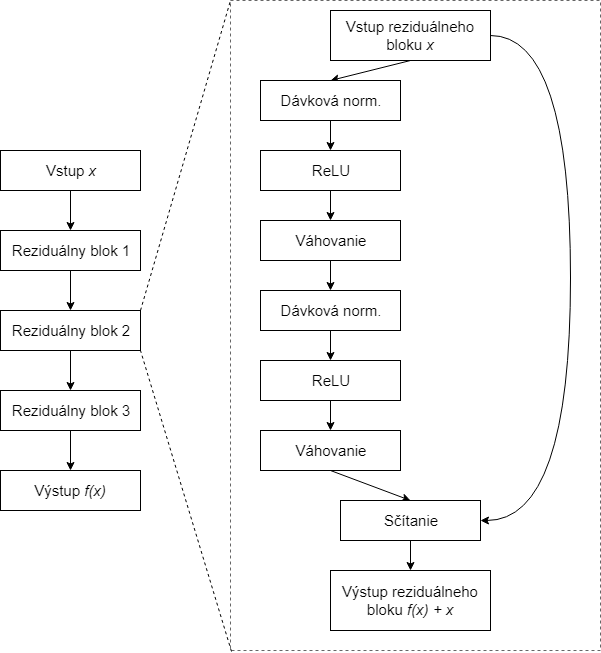

The diagram above was exported from draw.io. Its source (the exported page's mxGraphModel, read from the mxfile embedded in the PNG):
<mxGraphModel dx="1394" dy="747" grid="1" gridSize="10" guides="1" tooltips="1" connect="1" arrows="1" fold="1" page="1" pageScale="1" pageWidth="827" pageHeight="1169" math="0" shadow="0">
  <root>
    <mxCell id="0" />
    <mxCell id="1" parent="0" />
    <mxCell id="alIQFn1euU8vRXxyiKXL-6" style="edgeStyle=orthogonalEdgeStyle;rounded=0;orthogonalLoop=1;jettySize=auto;html=1;exitX=0.5;exitY=1;exitDx=0;exitDy=0;entryX=0.5;entryY=0;entryDx=0;entryDy=0;fontSize=15;" edge="1" parent="1" source="alIQFn1euU8vRXxyiKXL-1" target="alIQFn1euU8vRXxyiKXL-2">
      <mxGeometry relative="1" as="geometry" />
    </mxCell>
    <mxCell id="alIQFn1euU8vRXxyiKXL-1" value="Vstup &lt;i style=&quot;font-size: 15px;&quot;&gt;x&lt;/i&gt;" style="rounded=0;whiteSpace=wrap;html=1;fontSize=15;" vertex="1" parent="1">
      <mxGeometry x="140" y="150" width="140" height="40" as="geometry" />
    </mxCell>
    <mxCell id="alIQFn1euU8vRXxyiKXL-7" style="edgeStyle=orthogonalEdgeStyle;rounded=0;orthogonalLoop=1;jettySize=auto;html=1;exitX=0.5;exitY=1;exitDx=0;exitDy=0;entryX=0.5;entryY=0;entryDx=0;entryDy=0;fontSize=15;" edge="1" parent="1" source="alIQFn1euU8vRXxyiKXL-2" target="alIQFn1euU8vRXxyiKXL-3">
      <mxGeometry relative="1" as="geometry" />
    </mxCell>
    <mxCell id="alIQFn1euU8vRXxyiKXL-2" value="Reziduálny blok 1" style="rounded=0;whiteSpace=wrap;html=1;fontSize=15;" vertex="1" parent="1">
      <mxGeometry x="140" y="230" width="140" height="40" as="geometry" />
    </mxCell>
    <mxCell id="alIQFn1euU8vRXxyiKXL-8" style="edgeStyle=orthogonalEdgeStyle;rounded=0;orthogonalLoop=1;jettySize=auto;html=1;exitX=0.5;exitY=1;exitDx=0;exitDy=0;entryX=0.5;entryY=0;entryDx=0;entryDy=0;fontSize=15;" edge="1" parent="1" source="alIQFn1euU8vRXxyiKXL-3" target="alIQFn1euU8vRXxyiKXL-4">
      <mxGeometry relative="1" as="geometry" />
    </mxCell>
    <mxCell id="alIQFn1euU8vRXxyiKXL-3" value="&lt;span style=&quot;font-size: 15px;&quot;&gt;Reziduálny blok 2&lt;br style=&quot;font-size: 15px;&quot;&gt;&lt;/span&gt;" style="rounded=0;whiteSpace=wrap;html=1;fontSize=15;" vertex="1" parent="1">
      <mxGeometry x="140" y="310" width="140" height="40" as="geometry" />
    </mxCell>
    <mxCell id="alIQFn1euU8vRXxyiKXL-9" style="edgeStyle=orthogonalEdgeStyle;rounded=0;orthogonalLoop=1;jettySize=auto;html=1;exitX=0.5;exitY=1;exitDx=0;exitDy=0;entryX=0.5;entryY=0;entryDx=0;entryDy=0;fontSize=15;" edge="1" parent="1" source="alIQFn1euU8vRXxyiKXL-4" target="alIQFn1euU8vRXxyiKXL-5">
      <mxGeometry relative="1" as="geometry" />
    </mxCell>
    <mxCell id="alIQFn1euU8vRXxyiKXL-4" value="&lt;span style=&quot;font-size: 15px;&quot;&gt;Reziduálny blok 3&lt;/span&gt;" style="rounded=0;whiteSpace=wrap;html=1;fontSize=15;" vertex="1" parent="1">
      <mxGeometry x="140" y="390" width="140" height="40" as="geometry" />
    </mxCell>
    <mxCell id="alIQFn1euU8vRXxyiKXL-5" value="Výstup &lt;i style=&quot;font-size: 15px;&quot;&gt;f(x)&lt;/i&gt;" style="rounded=0;whiteSpace=wrap;html=1;fontSize=15;" vertex="1" parent="1">
      <mxGeometry x="140" y="470" width="140" height="40" as="geometry" />
    </mxCell>
    <mxCell id="alIQFn1euU8vRXxyiKXL-19" style="rounded=0;orthogonalLoop=1;jettySize=auto;html=1;exitX=0.5;exitY=1;exitDx=0;exitDy=0;entryX=0.5;entryY=0;entryDx=0;entryDy=0;fontSize=15;" edge="1" parent="1" source="alIQFn1euU8vRXxyiKXL-10" target="alIQFn1euU8vRXxyiKXL-11">
      <mxGeometry relative="1" as="geometry" />
    </mxCell>
    <mxCell id="alIQFn1euU8vRXxyiKXL-27" style="edgeStyle=orthogonalEdgeStyle;rounded=0;orthogonalLoop=1;jettySize=auto;html=1;exitX=1;exitY=0.5;exitDx=0;exitDy=0;entryX=1;entryY=0.5;entryDx=0;entryDy=0;curved=1;fontSize=15;" edge="1" parent="1" source="alIQFn1euU8vRXxyiKXL-10" target="alIQFn1euU8vRXxyiKXL-17">
      <mxGeometry relative="1" as="geometry">
        <Array as="points">
          <mxPoint x="710" y="35" />
          <mxPoint x="710" y="520" />
        </Array>
      </mxGeometry>
    </mxCell>
    <mxCell id="alIQFn1euU8vRXxyiKXL-10" value="Vstup reziduálneho bloku &lt;i&gt;x&lt;/i&gt;" style="rounded=0;whiteSpace=wrap;html=1;fontSize=15;" vertex="1" parent="1">
      <mxGeometry x="470" y="10" width="160" height="50" as="geometry" />
    </mxCell>
    <mxCell id="alIQFn1euU8vRXxyiKXL-21" style="edgeStyle=none;rounded=0;orthogonalLoop=1;jettySize=auto;html=1;exitX=0.5;exitY=1;exitDx=0;exitDy=0;entryX=0.5;entryY=0;entryDx=0;entryDy=0;fontSize=15;" edge="1" parent="1" source="alIQFn1euU8vRXxyiKXL-11" target="alIQFn1euU8vRXxyiKXL-12">
      <mxGeometry relative="1" as="geometry" />
    </mxCell>
    <mxCell id="alIQFn1euU8vRXxyiKXL-11" value="Dávková norm." style="rounded=0;whiteSpace=wrap;html=1;fontSize=15;" vertex="1" parent="1">
      <mxGeometry x="400" y="80" width="140" height="40" as="geometry" />
    </mxCell>
    <mxCell id="alIQFn1euU8vRXxyiKXL-22" style="edgeStyle=none;rounded=0;orthogonalLoop=1;jettySize=auto;html=1;exitX=0.5;exitY=1;exitDx=0;exitDy=0;entryX=0.5;entryY=0;entryDx=0;entryDy=0;fontSize=15;" edge="1" parent="1" source="alIQFn1euU8vRXxyiKXL-12" target="alIQFn1euU8vRXxyiKXL-13">
      <mxGeometry relative="1" as="geometry" />
    </mxCell>
    <mxCell id="alIQFn1euU8vRXxyiKXL-12" value="ReLU" style="rounded=0;whiteSpace=wrap;html=1;fontSize=15;" vertex="1" parent="1">
      <mxGeometry x="400" y="150" width="140" height="40" as="geometry" />
    </mxCell>
    <mxCell id="alIQFn1euU8vRXxyiKXL-23" style="edgeStyle=none;rounded=0;orthogonalLoop=1;jettySize=auto;html=1;exitX=0.5;exitY=1;exitDx=0;exitDy=0;entryX=0.5;entryY=0;entryDx=0;entryDy=0;fontSize=15;" edge="1" parent="1" source="alIQFn1euU8vRXxyiKXL-13" target="alIQFn1euU8vRXxyiKXL-14">
      <mxGeometry relative="1" as="geometry" />
    </mxCell>
    <mxCell id="alIQFn1euU8vRXxyiKXL-13" value="Váhovanie" style="rounded=0;whiteSpace=wrap;html=1;fontSize=15;" vertex="1" parent="1">
      <mxGeometry x="400" y="220" width="140" height="40" as="geometry" />
    </mxCell>
    <mxCell id="alIQFn1euU8vRXxyiKXL-24" style="edgeStyle=none;rounded=0;orthogonalLoop=1;jettySize=auto;html=1;exitX=0.5;exitY=1;exitDx=0;exitDy=0;entryX=0.5;entryY=0;entryDx=0;entryDy=0;fontSize=15;" edge="1" parent="1" source="alIQFn1euU8vRXxyiKXL-14" target="alIQFn1euU8vRXxyiKXL-15">
      <mxGeometry relative="1" as="geometry" />
    </mxCell>
    <mxCell id="alIQFn1euU8vRXxyiKXL-14" value="Dávková norm." style="rounded=0;whiteSpace=wrap;html=1;fontSize=15;" vertex="1" parent="1">
      <mxGeometry x="400" y="290" width="140" height="40" as="geometry" />
    </mxCell>
    <mxCell id="alIQFn1euU8vRXxyiKXL-25" style="edgeStyle=none;rounded=0;orthogonalLoop=1;jettySize=auto;html=1;exitX=0.5;exitY=1;exitDx=0;exitDy=0;entryX=0.5;entryY=0;entryDx=0;entryDy=0;fontSize=15;" edge="1" parent="1" source="alIQFn1euU8vRXxyiKXL-15" target="alIQFn1euU8vRXxyiKXL-16">
      <mxGeometry relative="1" as="geometry" />
    </mxCell>
    <mxCell id="alIQFn1euU8vRXxyiKXL-15" value="ReLU" style="rounded=0;whiteSpace=wrap;html=1;fontSize=15;" vertex="1" parent="1">
      <mxGeometry x="400" y="360" width="140" height="40" as="geometry" />
    </mxCell>
    <mxCell id="alIQFn1euU8vRXxyiKXL-20" style="edgeStyle=none;rounded=0;orthogonalLoop=1;jettySize=auto;html=1;exitX=0.5;exitY=1;exitDx=0;exitDy=0;entryX=0.5;entryY=0;entryDx=0;entryDy=0;fontSize=15;" edge="1" parent="1" source="alIQFn1euU8vRXxyiKXL-16" target="alIQFn1euU8vRXxyiKXL-17">
      <mxGeometry relative="1" as="geometry" />
    </mxCell>
    <mxCell id="alIQFn1euU8vRXxyiKXL-16" value="Váhovanie" style="rounded=0;whiteSpace=wrap;html=1;fontSize=15;" vertex="1" parent="1">
      <mxGeometry x="400" y="430" width="140" height="40" as="geometry" />
    </mxCell>
    <mxCell id="alIQFn1euU8vRXxyiKXL-26" style="edgeStyle=none;rounded=0;orthogonalLoop=1;jettySize=auto;html=1;exitX=0.5;exitY=1;exitDx=0;exitDy=0;entryX=0.5;entryY=0;entryDx=0;entryDy=0;fontSize=15;" edge="1" parent="1" source="alIQFn1euU8vRXxyiKXL-17" target="alIQFn1euU8vRXxyiKXL-18">
      <mxGeometry relative="1" as="geometry" />
    </mxCell>
    <mxCell id="alIQFn1euU8vRXxyiKXL-17" value="Sčítanie" style="rounded=0;whiteSpace=wrap;html=1;fontSize=15;" vertex="1" parent="1">
      <mxGeometry x="480" y="500" width="140" height="40" as="geometry" />
    </mxCell>
    <mxCell id="alIQFn1euU8vRXxyiKXL-18" value="Výstup reziduálneho bloku &lt;i&gt;f(x) + x&lt;/i&gt;" style="rounded=0;whiteSpace=wrap;html=1;fontSize=15;" vertex="1" parent="1">
      <mxGeometry x="470" y="570" width="160" height="60" as="geometry" />
    </mxCell>
    <mxCell id="alIQFn1euU8vRXxyiKXL-28" value="" style="rounded=0;whiteSpace=wrap;html=1;fontSize=15;fillColor=none;dashed=1;strokeColor=#666666;fontColor=#333333;gradientColor=none;" vertex="1" parent="1">
      <mxGeometry x="370" width="370" height="650" as="geometry" />
    </mxCell>
    <mxCell id="alIQFn1euU8vRXxyiKXL-29" value="" style="endArrow=none;dashed=1;html=1;fontSize=15;" edge="1" parent="1">
      <mxGeometry width="50" height="50" relative="1" as="geometry">
        <mxPoint x="280" y="310" as="sourcePoint" />
        <mxPoint x="370" as="targetPoint" />
      </mxGeometry>
    </mxCell>
    <mxCell id="alIQFn1euU8vRXxyiKXL-30" value="" style="endArrow=none;dashed=1;html=1;fontSize=15;exitX=0.003;exitY=1.002;exitDx=0;exitDy=0;exitPerimeter=0;" edge="1" parent="1" source="alIQFn1euU8vRXxyiKXL-28">
      <mxGeometry width="50" height="50" relative="1" as="geometry">
        <mxPoint x="230" y="400" as="sourcePoint" />
        <mxPoint x="280" y="350" as="targetPoint" />
      </mxGeometry>
    </mxCell>
  </root>
</mxGraphModel>